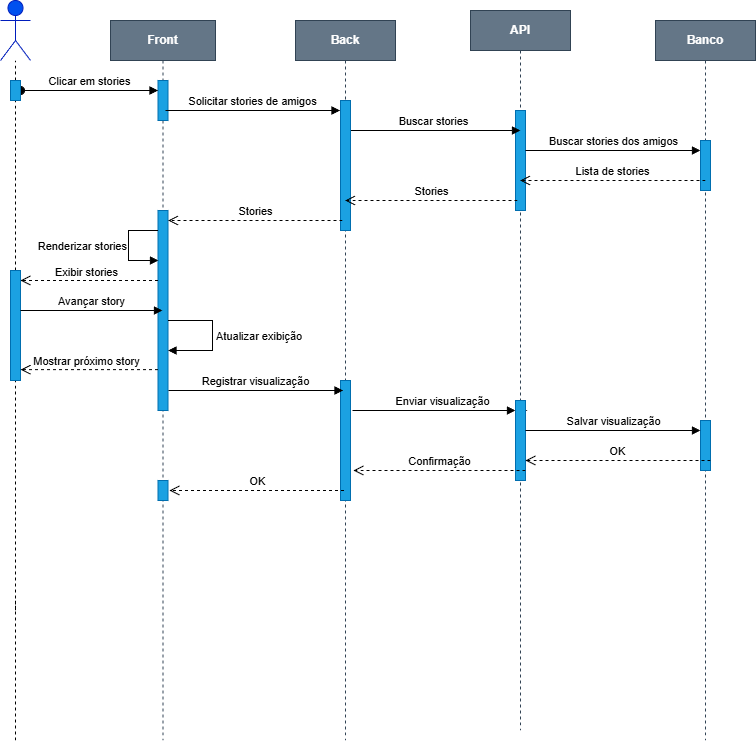

The diagram above was exported from draw.io. Its source (the exported page's mxGraphModel, read from the mxfile embedded in the PNG):
<mxGraphModel dx="1153" dy="685" grid="1" gridSize="10" guides="1" tooltips="1" connect="1" arrows="1" fold="1" page="1" pageScale="1" pageWidth="850" pageHeight="1100" math="0" shadow="0">
  <root>
    <mxCell id="0" />
    <mxCell id="1" parent="0" />
    <mxCell id="aM9ryv3xv72pqoxQDRHE-1" parent="1" style="shape=umlLifeline;perimeter=lifelinePerimeter;whiteSpace=wrap;html=1;container=0;dropTarget=0;collapsible=0;recursiveResize=0;outlineConnect=0;portConstraint=eastwest;newEdgeStyle={&quot;edgeStyle&quot;:&quot;elbowEdgeStyle&quot;,&quot;elbow&quot;:&quot;vertical&quot;,&quot;curved&quot;:0,&quot;rounded&quot;:0};fillColor=#647687;fontStyle=1;strokeColor=#314354;fontColor=#ffffff;" value="Front" vertex="1">
      <mxGeometry height="720" width="105" x="158" y="30" as="geometry" />
    </mxCell>
    <mxCell id="aM9ryv3xv72pqoxQDRHE-2" parent="aM9ryv3xv72pqoxQDRHE-1" style="html=1;points=[];perimeter=orthogonalPerimeter;outlineConnect=0;targetShapes=umlLifeline;portConstraint=eastwest;newEdgeStyle={&quot;edgeStyle&quot;:&quot;elbowEdgeStyle&quot;,&quot;elbow&quot;:&quot;vertical&quot;,&quot;curved&quot;:0,&quot;rounded&quot;:0};fillColor=#1ba1e2;fontColor=#ffffff;strokeColor=#006EAF;" value="" vertex="1">
      <mxGeometry height="40" width="10" x="47.5" y="60" as="geometry" />
    </mxCell>
    <mxCell id="aM9ryv3xv72pqoxQDRHE-3" edge="1" parent="aM9ryv3xv72pqoxQDRHE-1" style="html=1;verticalAlign=bottom;startArrow=oval;endArrow=block;startSize=8;edgeStyle=elbowEdgeStyle;elbow=vertical;curved=0;rounded=0;" target="aM9ryv3xv72pqoxQDRHE-2" value="Clicar em stories">
      <mxGeometry relative="1" as="geometry">
        <mxPoint x="-90" y="70" as="sourcePoint" />
      </mxGeometry>
    </mxCell>
    <mxCell id="icGPenu8QYybzwlnF7Tq-9" parent="aM9ryv3xv72pqoxQDRHE-1" style="html=1;points=[];perimeter=orthogonalPerimeter;outlineConnect=0;targetShapes=umlLifeline;portConstraint=eastwest;newEdgeStyle={&quot;edgeStyle&quot;:&quot;elbowEdgeStyle&quot;,&quot;elbow&quot;:&quot;vertical&quot;,&quot;curved&quot;:0,&quot;rounded&quot;:0};fillColor=#1ba1e2;fontColor=#ffffff;strokeColor=#006EAF;" value="" vertex="1">
      <mxGeometry height="200" width="10" x="47.5" y="190" as="geometry" />
    </mxCell>
    <mxCell id="23DzZW4Ny6wmCO1CHitt-5" edge="1" parent="aM9ryv3xv72pqoxQDRHE-1" source="icGPenu8QYybzwlnF7Tq-9" style="html=1;align=left;spacingLeft=2;endArrow=block;rounded=0;edgeStyle=orthogonalEdgeStyle;curved=0;rounded=0;labelPosition=right;verticalLabelPosition=middle;verticalAlign=middle;" target="icGPenu8QYybzwlnF7Tq-9" value="Atualizar exibição">
      <mxGeometry relative="1" as="geometry">
        <Array as="points">
          <mxPoint x="102" y="300" />
          <mxPoint x="102" y="330" />
        </Array>
        <mxPoint x="62" y="300" as="sourcePoint" />
        <mxPoint x="62" y="330" as="targetPoint" />
      </mxGeometry>
    </mxCell>
    <mxCell id="23DzZW4Ny6wmCO1CHitt-20" parent="aM9ryv3xv72pqoxQDRHE-1" style="html=1;points=[];perimeter=orthogonalPerimeter;outlineConnect=0;targetShapes=umlLifeline;portConstraint=eastwest;newEdgeStyle={&quot;edgeStyle&quot;:&quot;elbowEdgeStyle&quot;,&quot;elbow&quot;:&quot;vertical&quot;,&quot;curved&quot;:0,&quot;rounded&quot;:0};fillColor=#1ba1e2;fontColor=#ffffff;strokeColor=#006EAF;" value="" vertex="1">
      <mxGeometry height="20" width="10" x="47.5" y="460" as="geometry" />
    </mxCell>
    <mxCell id="XZR2fXaxbXopOGtcIOZf-1" parent="1" style="shape=umlLifeline;perimeter=lifelinePerimeter;whiteSpace=wrap;html=1;container=0;dropTarget=0;collapsible=0;recursiveResize=0;outlineConnect=0;portConstraint=eastwest;newEdgeStyle={&quot;edgeStyle&quot;:&quot;elbowEdgeStyle&quot;,&quot;elbow&quot;:&quot;vertical&quot;,&quot;curved&quot;:0,&quot;rounded&quot;:0};fontStyle=1;fontColor=#ffffff;fillColor=#647687;strokeColor=#314354;" value="API" vertex="1">
      <mxGeometry height="720" width="100" x="518" y="20" as="geometry" />
    </mxCell>
    <mxCell id="XZR2fXaxbXopOGtcIOZf-2" parent="XZR2fXaxbXopOGtcIOZf-1" style="html=1;points=[];perimeter=orthogonalPerimeter;outlineConnect=0;targetShapes=umlLifeline;portConstraint=eastwest;newEdgeStyle={&quot;edgeStyle&quot;:&quot;elbowEdgeStyle&quot;,&quot;elbow&quot;:&quot;vertical&quot;,&quot;curved&quot;:0,&quot;rounded&quot;:0};fillColor=#1ba1e2;fontColor=#ffffff;strokeColor=#006EAF;" value="" vertex="1">
      <mxGeometry height="100" width="10" x="45" y="100" as="geometry" />
    </mxCell>
    <mxCell id="XZR2fXaxbXopOGtcIOZf-11" parent="1" style="shape=umlActor;verticalLabelPosition=bottom;verticalAlign=top;html=1;fillColor=light-dark(#0050EF,#000033);fontColor=#ffffff;strokeColor=#001DBC;" value="User" vertex="1">
      <mxGeometry height="60" width="30" x="48" y="10" as="geometry" />
    </mxCell>
    <mxCell id="XZR2fXaxbXopOGtcIOZf-13" edge="1" parent="1" source="XZR2fXaxbXopOGtcIOZf-28" style="endArrow=none;dashed=1;html=1;rounded=0;" target="XZR2fXaxbXopOGtcIOZf-11" value="">
      <mxGeometry height="50" relative="1" width="50" as="geometry">
        <mxPoint x="63" y="750" as="sourcePoint" />
        <mxPoint x="88" y="160" as="targetPoint" />
      </mxGeometry>
    </mxCell>
    <mxCell id="XZR2fXaxbXopOGtcIOZf-29" edge="1" parent="1" style="endArrow=none;dashed=1;html=1;rounded=0;" target="XZR2fXaxbXopOGtcIOZf-28" value="">
      <mxGeometry height="50" relative="1" width="50" as="geometry">
        <mxPoint x="63" y="340" as="sourcePoint" />
        <mxPoint x="63" y="70" as="targetPoint" />
      </mxGeometry>
    </mxCell>
    <mxCell id="XZR2fXaxbXopOGtcIOZf-28" parent="1" style="html=1;points=[];perimeter=orthogonalPerimeter;outlineConnect=0;targetShapes=umlLifeline;portConstraint=eastwest;newEdgeStyle={&quot;edgeStyle&quot;:&quot;elbowEdgeStyle&quot;,&quot;elbow&quot;:&quot;vertical&quot;,&quot;curved&quot;:0,&quot;rounded&quot;:0};fillColor=#1ba1e2;fontColor=#ffffff;strokeColor=#006EAF;" value="" vertex="1">
      <mxGeometry height="20" width="10" x="58" y="90" as="geometry" />
    </mxCell>
    <mxCell id="XZR2fXaxbXopOGtcIOZf-81" edge="1" parent="1" style="html=1;verticalAlign=bottom;endArrow=block;edgeStyle=elbowEdgeStyle;elbow=vertical;curved=0;rounded=0;" value="Solicitar stories de amigos">
      <mxGeometry relative="1" as="geometry">
        <Array as="points" />
        <mxPoint x="213" y="120" as="sourcePoint" />
        <mxPoint x="387.5" y="120" as="targetPoint" />
      </mxGeometry>
    </mxCell>
    <mxCell id="XZR2fXaxbXopOGtcIOZf-82" edge="1" parent="1" style="html=1;verticalAlign=bottom;endArrow=block;edgeStyle=elbowEdgeStyle;elbow=vertical;curved=0;rounded=0;" value="Buscar stories">
      <mxGeometry relative="1" as="geometry">
        <Array as="points" />
        <mxPoint x="393" y="140" as="sourcePoint" />
        <mxPoint x="568" y="140" as="targetPoint" />
      </mxGeometry>
    </mxCell>
    <mxCell id="XZR2fXaxbXopOGtcIOZf-83" edge="1" parent="1" style="html=1;verticalAlign=bottom;endArrow=block;edgeStyle=elbowEdgeStyle;elbow=vertical;curved=0;rounded=0;" value="Buscar stories dos amigos">
      <mxGeometry relative="1" as="geometry">
        <Array as="points" />
        <mxPoint x="573" y="160" as="sourcePoint" />
        <mxPoint x="748" y="160" as="targetPoint" />
      </mxGeometry>
    </mxCell>
    <mxCell id="XZR2fXaxbXopOGtcIOZf-89" parent="1" style="shape=umlLifeline;perimeter=lifelinePerimeter;whiteSpace=wrap;html=1;container=0;dropTarget=0;collapsible=0;recursiveResize=0;outlineConnect=0;portConstraint=eastwest;newEdgeStyle={&quot;edgeStyle&quot;:&quot;elbowEdgeStyle&quot;,&quot;elbow&quot;:&quot;vertical&quot;,&quot;curved&quot;:0,&quot;rounded&quot;:0};fontStyle=1;fontColor=#ffffff;fillColor=#647687;strokeColor=#314354;" value="Back" vertex="1">
      <mxGeometry height="720" width="100" x="343" y="30" as="geometry" />
    </mxCell>
    <mxCell id="icGPenu8QYybzwlnF7Tq-8" parent="XZR2fXaxbXopOGtcIOZf-89" style="html=1;points=[];perimeter=orthogonalPerimeter;outlineConnect=0;targetShapes=umlLifeline;portConstraint=eastwest;newEdgeStyle={&quot;edgeStyle&quot;:&quot;elbowEdgeStyle&quot;,&quot;elbow&quot;:&quot;vertical&quot;,&quot;curved&quot;:0,&quot;rounded&quot;:0};fillColor=#1ba1e2;fontColor=#ffffff;strokeColor=#006EAF;" value="" vertex="1">
      <mxGeometry height="130" width="10" x="45" y="80" as="geometry" />
    </mxCell>
    <mxCell id="23DzZW4Ny6wmCO1CHitt-8" parent="XZR2fXaxbXopOGtcIOZf-89" style="html=1;points=[];perimeter=orthogonalPerimeter;outlineConnect=0;targetShapes=umlLifeline;portConstraint=eastwest;newEdgeStyle={&quot;edgeStyle&quot;:&quot;elbowEdgeStyle&quot;,&quot;elbow&quot;:&quot;vertical&quot;,&quot;curved&quot;:0,&quot;rounded&quot;:0};fillColor=#1ba1e2;fontColor=#ffffff;strokeColor=#006EAF;" value="" vertex="1">
      <mxGeometry height="120" width="10" x="45" y="360" as="geometry" />
    </mxCell>
    <mxCell id="XZR2fXaxbXopOGtcIOZf-93" edge="1" parent="1" source="icGPenu8QYybzwlnF7Tq-14" style="endArrow=none;dashed=1;html=1;rounded=0;" value="">
      <mxGeometry height="50" relative="1" width="50" as="geometry">
        <mxPoint x="63" y="620" as="sourcePoint" />
        <mxPoint x="63" y="340" as="targetPoint" />
      </mxGeometry>
    </mxCell>
    <mxCell id="XZR2fXaxbXopOGtcIOZf-111" edge="1" parent="1" style="endArrow=none;dashed=1;html=1;rounded=0;" value="">
      <mxGeometry height="50" relative="1" width="50" as="geometry">
        <mxPoint x="63" y="750" as="sourcePoint" />
        <mxPoint x="63" y="610" as="targetPoint" />
      </mxGeometry>
    </mxCell>
    <mxCell id="XZR2fXaxbXopOGtcIOZf-115" parent="1" style="shape=umlLifeline;perimeter=lifelinePerimeter;whiteSpace=wrap;html=1;container=0;dropTarget=0;collapsible=0;recursiveResize=0;outlineConnect=0;portConstraint=eastwest;newEdgeStyle={&quot;edgeStyle&quot;:&quot;elbowEdgeStyle&quot;,&quot;elbow&quot;:&quot;vertical&quot;,&quot;curved&quot;:0,&quot;rounded&quot;:0};fontStyle=1;fontColor=#ffffff;fillColor=#647687;strokeColor=#314354;" value="Banco" vertex="1">
      <mxGeometry height="720" width="100" x="703" y="30" as="geometry" />
    </mxCell>
    <mxCell id="XZR2fXaxbXopOGtcIOZf-116" parent="XZR2fXaxbXopOGtcIOZf-115" style="html=1;points=[];perimeter=orthogonalPerimeter;outlineConnect=0;targetShapes=umlLifeline;portConstraint=eastwest;newEdgeStyle={&quot;edgeStyle&quot;:&quot;elbowEdgeStyle&quot;,&quot;elbow&quot;:&quot;vertical&quot;,&quot;curved&quot;:0,&quot;rounded&quot;:0};fillColor=#1ba1e2;fontColor=#ffffff;strokeColor=#006EAF;" value="" vertex="1">
      <mxGeometry height="50" width="10" x="45" y="120" as="geometry" />
    </mxCell>
    <mxCell id="23DzZW4Ny6wmCO1CHitt-16" parent="XZR2fXaxbXopOGtcIOZf-115" style="html=1;points=[];perimeter=orthogonalPerimeter;outlineConnect=0;targetShapes=umlLifeline;portConstraint=eastwest;newEdgeStyle={&quot;edgeStyle&quot;:&quot;elbowEdgeStyle&quot;,&quot;elbow&quot;:&quot;vertical&quot;,&quot;curved&quot;:0,&quot;rounded&quot;:0};fillColor=#1ba1e2;fontColor=#ffffff;strokeColor=#006EAF;" value="" vertex="1">
      <mxGeometry height="50" width="10" x="45" y="400" as="geometry" />
    </mxCell>
    <mxCell id="icGPenu8QYybzwlnF7Tq-1" edge="1" parent="1" style="html=1;verticalAlign=bottom;endArrow=open;dashed=1;endSize=8;curved=0;rounded=0;" target="XZR2fXaxbXopOGtcIOZf-1" value="Lista de stories">
      <mxGeometry relative="1" as="geometry">
        <mxPoint x="753" y="190" as="sourcePoint" />
        <mxPoint x="673" y="190" as="targetPoint" />
      </mxGeometry>
    </mxCell>
    <mxCell id="icGPenu8QYybzwlnF7Tq-3" edge="1" parent="1" style="html=1;verticalAlign=bottom;endArrow=open;dashed=1;endSize=8;curved=0;rounded=0;" target="XZR2fXaxbXopOGtcIOZf-89" value="Stories">
      <mxGeometry relative="1" as="geometry">
        <mxPoint x="565" y="210" as="sourcePoint" />
        <mxPoint x="420" y="210" as="targetPoint" />
      </mxGeometry>
    </mxCell>
    <mxCell id="icGPenu8QYybzwlnF7Tq-6" edge="1" parent="1" style="html=1;verticalAlign=bottom;endArrow=open;dashed=1;endSize=8;curved=0;rounded=0;" value="Stories">
      <mxGeometry relative="1" as="geometry">
        <mxPoint x="390" y="230" as="sourcePoint" />
        <mxPoint x="215.5" y="230" as="targetPoint" />
      </mxGeometry>
    </mxCell>
    <mxCell id="icGPenu8QYybzwlnF7Tq-12" edge="1" parent="1" style="html=1;align=right;spacingLeft=2;endArrow=block;rounded=0;edgeStyle=orthogonalEdgeStyle;curved=0;rounded=0;labelPosition=left;verticalLabelPosition=middle;verticalAlign=middle;" value="Renderizar stories">
      <mxGeometry relative="1" as="geometry">
        <Array as="points">
          <mxPoint x="176" y="240" />
          <mxPoint x="176" y="270" />
        </Array>
        <mxPoint x="205.5" y="240" as="sourcePoint" />
        <mxPoint x="206" y="270" as="targetPoint" />
      </mxGeometry>
    </mxCell>
    <mxCell id="icGPenu8QYybzwlnF7Tq-13" edge="1" parent="1" source="icGPenu8QYybzwlnF7Tq-14" style="html=1;verticalAlign=bottom;endArrow=open;dashed=1;endSize=8;curved=0;rounded=0;" value="">
      <mxGeometry relative="1" as="geometry">
        <mxPoint x="205.5" y="290" as="sourcePoint" />
        <mxPoint x="68" y="290" as="targetPoint" />
      </mxGeometry>
    </mxCell>
    <mxCell id="icGPenu8QYybzwlnF7Tq-15" edge="1" parent="1" style="endArrow=none;dashed=1;html=1;rounded=0;" target="icGPenu8QYybzwlnF7Tq-14" value="">
      <mxGeometry height="50" relative="1" width="50" as="geometry">
        <mxPoint x="63" y="620" as="sourcePoint" />
        <mxPoint x="63" y="340" as="targetPoint" />
      </mxGeometry>
    </mxCell>
    <mxCell id="23DzZW4Ny6wmCO1CHitt-1" edge="1" parent="1" style="html=1;verticalAlign=bottom;endArrow=open;dashed=1;endSize=8;curved=0;rounded=0;" target="icGPenu8QYybzwlnF7Tq-14" value="">
      <mxGeometry relative="1" as="geometry">
        <mxPoint x="205.5" y="290" as="sourcePoint" />
        <mxPoint x="68" y="290" as="targetPoint" />
      </mxGeometry>
    </mxCell>
    <mxCell id="23DzZW4Ny6wmCO1CHitt-2" connectable="0" parent="23DzZW4Ny6wmCO1CHitt-1" style="edgeLabel;html=1;align=center;verticalAlign=bottom;resizable=0;points=[];labelPosition=center;verticalLabelPosition=top;" value="Exibir stories" vertex="1">
      <mxGeometry relative="1" x="-0.1079" as="geometry">
        <mxPoint x="-11" as="offset" />
      </mxGeometry>
    </mxCell>
    <mxCell id="icGPenu8QYybzwlnF7Tq-14" parent="1" style="html=1;points=[];perimeter=orthogonalPerimeter;outlineConnect=0;targetShapes=umlLifeline;portConstraint=eastwest;newEdgeStyle={&quot;edgeStyle&quot;:&quot;elbowEdgeStyle&quot;,&quot;elbow&quot;:&quot;vertical&quot;,&quot;curved&quot;:0,&quot;rounded&quot;:0};fillColor=#1ba1e2;fontColor=#ffffff;strokeColor=#006EAF;" value="" vertex="1">
      <mxGeometry height="110" width="10" x="58" y="280" as="geometry" />
    </mxCell>
    <mxCell id="23DzZW4Ny6wmCO1CHitt-4" edge="1" parent="1" style="html=1;verticalAlign=bottom;endArrow=block;edgeStyle=elbowEdgeStyle;elbow=vertical;curved=0;rounded=0;" target="aM9ryv3xv72pqoxQDRHE-1" value="Avançar story">
      <mxGeometry relative="1" as="geometry">
        <Array as="points" />
        <mxPoint x="68" y="320" as="sourcePoint" />
        <mxPoint x="180" y="320" as="targetPoint" />
      </mxGeometry>
    </mxCell>
    <mxCell id="23DzZW4Ny6wmCO1CHitt-6" edge="1" parent="1" style="html=1;verticalAlign=bottom;endArrow=open;dashed=1;endSize=8;curved=0;rounded=0;" value="">
      <mxGeometry relative="1" as="geometry">
        <mxPoint x="205.5" y="379.17" as="sourcePoint" />
        <mxPoint x="68" y="379.17" as="targetPoint" />
      </mxGeometry>
    </mxCell>
    <mxCell id="23DzZW4Ny6wmCO1CHitt-7" connectable="0" parent="23DzZW4Ny6wmCO1CHitt-6" style="edgeLabel;html=1;align=center;verticalAlign=bottom;resizable=0;points=[];labelPosition=center;verticalLabelPosition=top;" value="Mostrar próximo story" vertex="1">
      <mxGeometry relative="1" x="-0.1079" as="geometry">
        <mxPoint x="-11" as="offset" />
      </mxGeometry>
    </mxCell>
    <mxCell id="23DzZW4Ny6wmCO1CHitt-9" edge="1" parent="1" style="html=1;verticalAlign=bottom;endArrow=block;edgeStyle=elbowEdgeStyle;elbow=vertical;curved=0;rounded=0;" value="Registrar visualização">
      <mxGeometry relative="1" as="geometry">
        <Array as="points" />
        <mxPoint x="216" y="400" as="sourcePoint" />
        <mxPoint x="390.5" y="400" as="targetPoint" />
      </mxGeometry>
    </mxCell>
    <mxCell id="23DzZW4Ny6wmCO1CHitt-10" edge="1" parent="1" source="23DzZW4Ny6wmCO1CHitt-11" style="html=1;verticalAlign=bottom;endArrow=block;edgeStyle=elbowEdgeStyle;elbow=vertical;curved=0;rounded=0;" value="Enviar visualização">
      <mxGeometry relative="1" x="-1" y="-83" as="geometry">
        <mxPoint x="-83" y="-83" as="offset" />
        <Array as="points" />
        <mxPoint x="400" y="420" as="sourcePoint" />
        <mxPoint x="575" y="420" as="targetPoint" />
      </mxGeometry>
    </mxCell>
    <mxCell id="23DzZW4Ny6wmCO1CHitt-12" edge="1" parent="1" style="html=1;verticalAlign=bottom;endArrow=block;edgeStyle=elbowEdgeStyle;elbow=vertical;curved=0;rounded=0;" target="23DzZW4Ny6wmCO1CHitt-11" value="">
      <mxGeometry relative="1" as="geometry">
        <Array as="points" />
        <mxPoint x="400" y="420" as="sourcePoint" />
        <mxPoint x="575" y="420" as="targetPoint" />
      </mxGeometry>
    </mxCell>
    <mxCell id="23DzZW4Ny6wmCO1CHitt-11" parent="1" style="html=1;points=[];perimeter=orthogonalPerimeter;outlineConnect=0;targetShapes=umlLifeline;portConstraint=eastwest;newEdgeStyle={&quot;edgeStyle&quot;:&quot;elbowEdgeStyle&quot;,&quot;elbow&quot;:&quot;vertical&quot;,&quot;curved&quot;:0,&quot;rounded&quot;:0};fillColor=#1ba1e2;fontColor=#ffffff;strokeColor=#006EAF;" value="" vertex="1">
      <mxGeometry height="80" width="10" x="563" y="410" as="geometry" />
    </mxCell>
    <mxCell id="23DzZW4Ny6wmCO1CHitt-15" edge="1" parent="1" style="html=1;verticalAlign=bottom;endArrow=block;edgeStyle=elbowEdgeStyle;elbow=vertical;curved=0;rounded=0;" value="Salvar visualização">
      <mxGeometry relative="1" as="geometry">
        <Array as="points" />
        <mxPoint x="573" y="440" as="sourcePoint" />
        <mxPoint x="748" y="440" as="targetPoint" />
      </mxGeometry>
    </mxCell>
    <mxCell id="23DzZW4Ny6wmCO1CHitt-17" edge="1" parent="1" style="html=1;verticalAlign=bottom;endArrow=open;dashed=1;endSize=8;curved=0;rounded=0;" value="OK">
      <mxGeometry relative="1" as="geometry">
        <mxPoint x="758" y="470" as="sourcePoint" />
        <mxPoint x="573" y="470" as="targetPoint" />
      </mxGeometry>
    </mxCell>
    <mxCell id="23DzZW4Ny6wmCO1CHitt-19" edge="1" parent="1" style="html=1;verticalAlign=bottom;endArrow=open;dashed=1;endSize=8;curved=0;rounded=0;" value="Confirmação">
      <mxGeometry relative="1" as="geometry">
        <mxPoint x="573" y="480" as="sourcePoint" />
        <mxPoint x="401" y="480" as="targetPoint" />
      </mxGeometry>
    </mxCell>
    <mxCell id="23DzZW4Ny6wmCO1CHitt-21" edge="1" parent="1" style="html=1;verticalAlign=bottom;endArrow=open;dashed=1;endSize=8;curved=0;rounded=0;" value="OK">
      <mxGeometry relative="1" as="geometry">
        <mxPoint x="391.5" y="500" as="sourcePoint" />
        <mxPoint x="217" y="500" as="targetPoint" />
      </mxGeometry>
    </mxCell>
  </root>
</mxGraphModel>